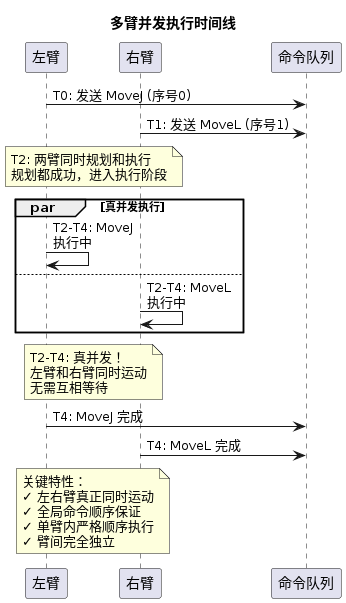

The diagram above was rendered by PlantUML. Its source (embedded in the PNG):
@startuml concurrent_timeline
title 多臂并发执行时间线

participant "左臂" as left
participant "右臂" as right
participant "命令队列" as queue

left -> queue: T0: 发送 MoveJ (序号0)
right -> queue: T1: 发送 MoveL (序号1)

note over left, right
  T2: 两臂同时规划和执行
  规划都成功，进入执行阶段
end note

par 真并发执行
  left -> left: T2-T4: MoveJ\n执行中
else
  right -> right: T2-T4: MoveL\n执行中
end

note over left, right
  T2-T4: 真并发！
  左臂和右臂同时运动
  无需互相等待
end note

left -> queue: T4: MoveJ 完成
right -> queue: T4: MoveL 完成

note over left, right
  关键特性：
  ✓ 左右臂真正同时运动
  ✓ 全局命令顺序保证
  ✓ 单臂内严格顺序执行
  ✓ 臂间完全独立
end note

@enduml